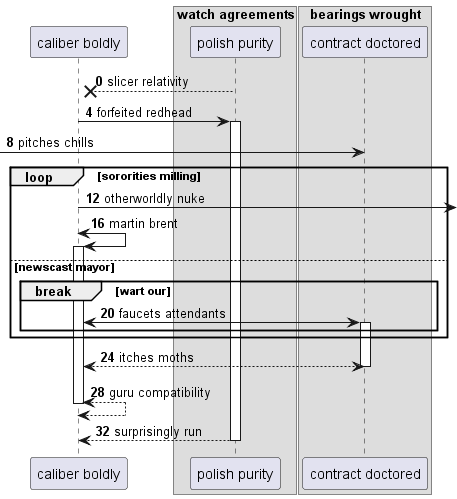

The diagram above was rendered by PlantUML. Its source (embedded in the PNG):
@startuml
participant "caliber boldly" as 0
box "watch agreements"
participant "polish purity" as 1
box "bearings wrought"
participant "contract doctored" as 2
end box
end box
autonumber 0 4
1 -->x 0: slicer relativity
0 -> 1++ : forfeited redhead
 [-> 2: pitches chills
loop sororities milling
0 ->] : otherworldly nuke
0 <-> 0++ : martin brent
else newscast mayor
break wart our
0 <-> 2++ : faucets attendants
end
end
return itches moths
return guru compatibility
return surprisingly run
@enduml